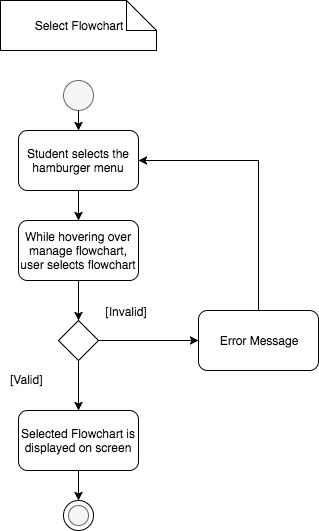

The diagram above was exported from draw.io. Its source (the exported page's mxGraphModel, read from the mxfile embedded in the PNG):
<mxGraphModel dx="950" dy="554" grid="1" gridSize="10" guides="1" tooltips="1" connect="1" arrows="1" fold="1" page="1" pageScale="1" pageWidth="2200" pageHeight="1100" background="#ffffff" math="0" shadow="0">
  <root>
    <mxCell id="0" />
    <mxCell id="1" parent="0" />
    <mxCell id="2" value="Select Flowchart" style="shape=note;whiteSpace=wrap;html=1;gradientColor=#ffffff;" vertex="1" parent="1">
      <mxGeometry x="212" y="10" width="156" height="50" as="geometry" />
    </mxCell>
    <mxCell id="6" style="edgeStyle=orthogonalEdgeStyle;rounded=0;html=1;exitX=0.5;exitY=1;entryX=0.5;entryY=0;jettySize=auto;orthogonalLoop=1;" edge="1" parent="1" source="3" target="4">
      <mxGeometry relative="1" as="geometry" />
    </mxCell>
    <mxCell id="3" value="" style="ellipse;whiteSpace=wrap;html=1;fillColor=#f5f5f5;strokeColor=#666666;" vertex="1" parent="1">
      <mxGeometry x="275" y="90" width="30" height="30" as="geometry" />
    </mxCell>
    <mxCell id="9" style="edgeStyle=orthogonalEdgeStyle;rounded=0;html=1;exitX=0.5;exitY=1;entryX=0.5;entryY=0;jettySize=auto;orthogonalLoop=1;" edge="1" parent="1" source="4" target="7">
      <mxGeometry relative="1" as="geometry" />
    </mxCell>
    <mxCell id="4" value="Student selects the hamburger menu" style="rounded=1;whiteSpace=wrap;html=1;gradientColor=#ffffff;" vertex="1" parent="1">
      <mxGeometry x="230" y="140" width="120" height="60" as="geometry" />
    </mxCell>
    <mxCell id="18" style="edgeStyle=orthogonalEdgeStyle;rounded=0;html=1;exitX=0.5;exitY=1;entryX=0.5;entryY=0;jettySize=auto;orthogonalLoop=1;" edge="1" parent="1" source="7" target="10">
      <mxGeometry relative="1" as="geometry" />
    </mxCell>
    <mxCell id="7" value="While hovering over manage flowchart, user selects flowchart" style="rounded=1;whiteSpace=wrap;html=1;gradientColor=#ffffff;" vertex="1" parent="1">
      <mxGeometry x="230" y="230" width="120" height="60" as="geometry" />
    </mxCell>
    <mxCell id="19" style="edgeStyle=orthogonalEdgeStyle;rounded=0;html=1;exitX=1;exitY=0.5;jettySize=auto;orthogonalLoop=1;" edge="1" parent="1" source="10" target="17">
      <mxGeometry relative="1" as="geometry" />
    </mxCell>
    <mxCell id="25" style="edgeStyle=orthogonalEdgeStyle;rounded=0;html=1;exitX=0.5;exitY=1;entryX=0.5;entryY=0;jettySize=auto;orthogonalLoop=1;" edge="1" parent="1" source="10" target="23">
      <mxGeometry relative="1" as="geometry" />
    </mxCell>
    <mxCell id="10" value="" style="rhombus;whiteSpace=wrap;html=1;gradientColor=#ffffff;" vertex="1" parent="1">
      <mxGeometry x="270" y="330" width="40" height="40" as="geometry" />
    </mxCell>
    <mxCell id="20" style="edgeStyle=orthogonalEdgeStyle;rounded=0;html=1;exitX=0.5;exitY=0;entryX=1;entryY=0.5;jettySize=auto;orthogonalLoop=1;" edge="1" parent="1" source="17" target="4">
      <mxGeometry relative="1" as="geometry" />
    </mxCell>
    <mxCell id="17" value="Error Message" style="rounded=1;whiteSpace=wrap;html=1;gradientColor=#ffffff;" vertex="1" parent="1">
      <mxGeometry x="410" y="320" width="120" height="60" as="geometry" />
    </mxCell>
    <mxCell id="21" value="[Valid]" style="text;html=1;resizable=0;points=[];autosize=1;align=left;verticalAlign=top;spacingTop=-4;" vertex="1" parent="1">
      <mxGeometry x="220" y="380" width="50" height="20" as="geometry" />
    </mxCell>
    <mxCell id="22" value="[Invalid]" style="text;html=1;strokeColor=none;fillColor=none;align=center;verticalAlign=middle;whiteSpace=wrap;" vertex="1" parent="1">
      <mxGeometry x="318" y="311" width="40" height="20" as="geometry" />
    </mxCell>
    <mxCell id="33" style="edgeStyle=orthogonalEdgeStyle;rounded=0;html=1;exitX=0.5;exitY=1;entryX=0.5;entryY=0;jettySize=auto;orthogonalLoop=1;" edge="1" parent="1" source="23" target="29">
      <mxGeometry relative="1" as="geometry" />
    </mxCell>
    <mxCell id="23" value="Selected Flowchart is displayed on screen" style="rounded=1;whiteSpace=wrap;html=1;gradientColor=#ffffff;" vertex="1" parent="1">
      <mxGeometry x="230" y="420" width="120" height="60" as="geometry" />
    </mxCell>
    <mxCell id="29" value="" style="ellipse;whiteSpace=wrap;html=1;fillColor=#ffffff;strokeColor=#000000;" vertex="1" parent="1">
      <mxGeometry x="275" y="510" width="30" height="30" as="geometry" />
    </mxCell>
    <mxCell id="30" value="" style="ellipse;whiteSpace=wrap;html=1;fillColor=#f5f5f5;strokeColor=#666666;" vertex="1" parent="1">
      <mxGeometry x="280" y="515" width="20" height="20" as="geometry" />
    </mxCell>
  </root>
</mxGraphModel>